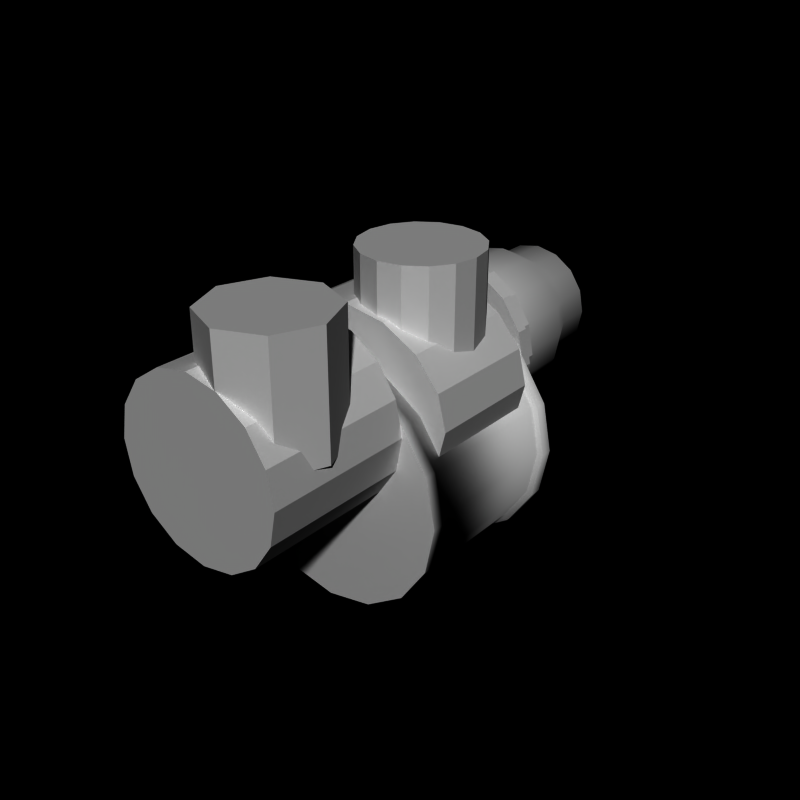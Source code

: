 # Source: grenade_launcher2.blend  (saved by Blender 2.66.0; exported with 4.5.12 LTS)
import bpy
from mathutils import Matrix  # noqa: F401  (used for matrix-valued properties, if any)

bpy.ops.wm.read_factory_settings(use_empty=True)
scene = bpy.context.scene
scene.name = 'Scene'

# ---- collections
col_collection_1 = bpy.data.collections.new('Collection 1'); scene.collection.children.link(col_collection_1)

# ---- world
world_world = bpy.data.worlds.new('World'); scene.world = world_world
world_world.color = (0.0, 0.0, 0.0)
world_world.use_sun_shadow = False
world_world.sun_shadow_jitter_overblur = 0.0
world_world.cycles.sampling_method = 'MANUAL'
world_world.cycles.sample_map_resolution = 256

# ---- meshes
me_cylinder_005 = bpy.data.meshes.new('Cylinder.005')
me_cylinder_005.from_pydata([(0.0, 1.0, 1.0), (0.0, -1.0, 1.0), (0.3827, 1.0, 0.9239), (0.3827, -1.0, 0.9239), (0.7071, 1.0, 0.7071), (0.7071, -1.0, 0.7071), (0.9239, 1.0, 0.3827), (0.9239, -1.0, 0.3827), (1.0, 1.0, 7.153e-07), (1.0, -1.0, -5.643e-07), (0.9239, 1.0, -0.3827), (0.9239, -1.0, -0.3827), (0.7071, 1.0, -0.7071), (0.7071, -1.0, -0.7071), (0.3827, 1.0, -0.9239), (0.3827, -1.0, -0.9239), (-3.258e-07, 1.0, -1.0), (-3.258e-07, -1.0, -1.0), (-0.3827, 1.0, -0.9239), (-0.3827, -1.0, -0.9239), (-0.7071, 1.0, -0.7071), (-0.7071, -1.0, -0.7071), (-0.9239, 1.0, -0.3827), (-0.9239, -1.0, -0.3827), (-1.0, 1.0, 1.605e-06), (-1.0, -1.0, 3.258e-07), (-0.9239, 1.0, 0.3827), (-0.9239, -1.0, 0.3827), (-0.7071, 1.0, 0.7071), (-0.7071, -1.0, 0.7071), (-0.3827, 1.0, 0.9239), (-0.3827, -1.0, 0.9239)], [], [(0, 2, 4, 6, 8, 10, 12, 14, 16, 18, 20, 22, 24, 26, 28, 30), (22, 23, 25, 24), (6, 7, 9, 8), (2, 3, 5, 4), (20, 21, 23, 22), (10, 11, 13, 12), (14, 15, 17, 16), (1, 31, 29, 27, 25, 23, 21, 19, 17, 15, 13, 11, 9, 7, 5, 3), (8, 9, 11, 10), (24, 25, 27, 26), (4, 5, 7, 6), (0, 1, 3, 2), (18, 19, 21, 20), (12, 13, 15, 14), (28, 29, 31, 30), (30, 31, 1, 0), (26, 27, 29, 28), (16, 17, 19, 18)])
me_cylinder_005.use_remesh_preserve_volume = False
me_cylinder_005.use_remesh_preserve_attributes = False
me_cylinder_005.use_mirror_vertex_groups = False
me_cylinder_005.update()
me_cylinder_004 = bpy.data.meshes.new('Cylinder.004')
me_cylinder_004.from_pydata([(0.0, 1.3, 1.0), (0.0, -1.0, 1.0), (0.3827, 1.3, 0.9239), (0.3827, -1.0, 0.9239), (0.7071, 1.3, 0.7071), (0.7071, -1.0, 0.7071), (0.9239, 1.3, 0.3827), (0.9239, -1.0, 0.3827), (1.0, 1.3, 7.153e-07), (1.0, -1.0, -5.643e-07), (0.9239, 1.3, -0.3827), (0.9239, -1.0, -0.3827), (0.7071, 1.3, -0.7071), (0.7071, -1.0, -0.7071), (0.3827, 1.3, -0.9239), (0.3827, -1.0, -0.9239), (-3.258e-07, 1.3, -1.0), (-3.258e-07, -1.0, -1.0), (-0.3827, 1.3, -0.9239), (-0.3827, -1.0, -0.9239), (-0.7071, 1.3, -0.7071), (-0.7071, -1.0, -0.7071), (-0.9239, 1.3, -0.3827), (-0.9239, -1.0, -0.3827), (-1.0, 1.3, 1.605e-06), (-1.0, -1.0, 3.258e-07), (-0.9239, 1.3, 0.3827), (-0.9239, -1.0, 0.3827), (-0.7071, 1.3, 0.7071), (-0.7071, -1.0, 0.7071), (-0.3827, 1.3, 0.9239), (-0.3827, -1.0, 0.9239), (-2.302e-16, 1.5, 1.0), (0.3827, 1.5, 0.9239), (0.7071, 1.5, 0.7071), (0.9239, 1.5, 0.3827), (1.0, 1.5, 7.626e-07), (0.9239, 1.5, -0.3827), (0.7071, 1.5, -0.7071), (0.3827, 1.5, -0.9239), (-3.258e-07, 1.5, -1.0), (-0.3827, 1.5, -0.9239), (-0.7071, 1.5, -0.7071), (-0.9239, 1.5, -0.3827), (-1.0, 1.5, 1.653e-06), (-0.9239, 1.5, 0.3827), (-0.7071, 1.5, 0.7071), (-0.3827, 1.5, 0.9239), (0.0, 4.7, 1.0), (0.0, 4.5, 1.0), (0.3827, 4.7, 0.9239), (0.3827, 4.5, 0.9239), (0.7071, 4.7, 0.7071), (0.7071, 4.5, 0.7071), (0.9239, 4.7, 0.3827), (0.9239, 4.5, 0.3827), (1.0, 4.7, 7.153e-07), (1.0, 4.5, -5.643e-07), (0.9239, 4.7, -0.3827), (0.9239, 4.5, -0.3827), (0.7071, 4.7, -0.7071), (0.7071, 4.5, -0.7071), (0.3827, 4.7, -0.9239), (0.3827, 4.5, -0.9239), (-3.258e-07, 4.7, -1.0), (-3.258e-07, 4.5, -1.0), (-0.3827, 4.7, -0.9239), (-0.3827, 4.5, -0.9239), (-0.7071, 4.7, -0.7071), (-0.7071, 4.5, -0.7071), (-0.9239, 4.7, -0.3827), (-0.9239, 4.5, -0.3827), (-1.0, 4.7, 1.605e-06), (-1.0, 4.5, 3.258e-07), (-0.9239, 4.7, 0.3827), (-0.9239, 4.5, 0.3827), (-0.7071, 4.7, 0.7071), (-0.7071, 4.5, 0.7071), (-0.3827, 4.7, 0.9239), (-0.3827, 4.5, 0.9239), (5.96e-09, 4.7, 0.9), (0.3444, 4.7, 0.8315), (0.6364, 4.7, 0.6364), (0.8315, 4.7, 0.3444), (0.9, 4.7, 7.899e-07), (0.8315, 4.7, -0.3444), (0.6364, 4.7, -0.6364), (0.3444, 4.7, -0.8315), (-2.873e-07, 4.7, -0.9), (-0.3444, 4.7, -0.8315), (-0.6364, 4.7, -0.6364), (-0.8315, 4.7, -0.3444), (-0.9, 4.7, 1.591e-06), (-0.8315, 4.7, 0.3444), (-0.6364, 4.7, 0.6364), (-0.3444, 4.7, 0.8315), (5.96e-09, 5.0, 0.9), (0.3444, 5.0, 0.8315), (0.6364, 5.0, 0.6364), (0.8315, 5.0, 0.3444), (0.9, 5.0, 8.558e-07), (0.8315, 5.0, -0.3444), (0.6364, 5.0, -0.6364), (0.3444, 5.0, -0.8315), (-2.873e-07, 5.0, -0.9), (-0.3444, 5.0, -0.8315), (-0.6364, 5.0, -0.6364), (-0.8315, 5.0, -0.3444), (-0.9, 5.0, 1.657e-06), (-0.8315, 5.0, 0.3444), (-0.6364, 5.0, 0.6364), (-0.3444, 5.0, 0.8315)], [], [(2, 4, 34, 33), (22, 23, 25, 24), (6, 7, 9, 8), (2, 3, 5, 4), (20, 21, 23, 22), (10, 11, 13, 12), (14, 15, 17, 16), (1, 31, 29, 27, 25, 23, 21, 19, 17, 15, 13, 11, 9, 7, 5, 3), (8, 9, 11, 10), (24, 25, 27, 26), (4, 5, 7, 6), (0, 1, 3, 2), (18, 19, 21, 20), (12, 13, 15, 14), (28, 29, 31, 30), (30, 31, 1, 0), (26, 27, 29, 28), (16, 17, 19, 18), (32, 33, 34, 35, 36, 37, 38, 39, 40, 41, 42, 43, 44, 45, 46, 47), (20, 22, 43, 42), (16, 18, 41, 40), (12, 14, 39, 38), (8, 10, 37, 36), (30, 0, 32, 47), (4, 6, 35, 34), (24, 26, 45, 44), (26, 28, 46, 45), (22, 24, 44, 43), (18, 20, 42, 41), (14, 16, 40, 39), (10, 12, 38, 37), (0, 2, 33, 32), (6, 8, 36, 35), (28, 30, 47, 46), (50, 52, 82, 81), (70, 71, 73, 72), (54, 55, 57, 56), (50, 51, 53, 52), (68, 69, 71, 70), (58, 59, 61, 60), (62, 63, 65, 64), (49, 79, 77, 75, 73, 71, 69, 67, 65, 63, 61, 59, 57, 55, 53, 51), (56, 57, 59, 58), (72, 73, 75, 74), (52, 53, 55, 54), (48, 49, 51, 50), (66, 67, 69, 68), (60, 61, 63, 62), (76, 77, 79, 78), (78, 79, 49, 48), (74, 75, 77, 76), (64, 65, 67, 66), (92, 93, 109, 108), (68, 70, 91, 90), (64, 66, 89, 88), (60, 62, 87, 86), (56, 58, 85, 84), (78, 48, 80, 95), (52, 54, 83, 82), (72, 74, 93, 92), (74, 76, 94, 93), (70, 72, 92, 91), (66, 68, 90, 89), (62, 64, 88, 87), (58, 60, 86, 85), (48, 50, 81, 80), (54, 56, 84, 83), (76, 78, 95, 94), (96, 97, 98, 99, 100, 101, 102, 103, 104, 105, 106, 107, 108, 109, 110, 111), (90, 91, 107, 106), (84, 85, 101, 100), (91, 92, 108, 107), (85, 86, 102, 101), (93, 94, 110, 109), (86, 87, 103, 102), (94, 95, 111, 110), (87, 88, 104, 103), (81, 82, 98, 97), (95, 80, 96, 111), (88, 89, 105, 104), (82, 83, 99, 98), (80, 81, 97, 96), (89, 90, 106, 105), (83, 84, 100, 99)])
me_cylinder_004.use_remesh_preserve_volume = False
me_cylinder_004.use_remesh_preserve_attributes = False
me_cylinder_004.use_mirror_vertex_groups = False
me_cylinder_004.update()
me_cylinder_003 = bpy.data.meshes.new('Cylinder.003')
me_cylinder_003.from_pydata([(0.0, 4.3, 0.7), (0.0, 1.7, 0.7), (0.7654, 4.3, 0.5478), (0.7654, 1.7, 0.5478), (1.414, 4.3, 0.1142), (1.414, 1.7, 0.1142), (1.848, 4.3, -0.5346), (1.848, 1.7, -0.5346), (2.0, 4.3, -1.3), (2.0, 1.7, -1.3), (1.848, 4.3, -2.065), (1.848, 1.7, -2.065), (1.414, 4.3, -2.714), (1.414, 1.7, -2.714), (0.7654, 4.3, -3.148), (0.7654, 1.7, -3.148), (-6.517e-07, 4.3, -3.3), (-6.517e-07, 1.7, -3.3), (-0.7654, 4.3, -3.148), (-0.7654, 1.7, -3.148), (-1.414, 4.3, -2.714), (-1.414, 1.7, -2.714), (-1.848, 4.3, -2.065), (-1.848, 1.7, -2.065), (-2.0, 4.3, -1.3), (-2.0, 1.7, -1.3), (-1.848, 4.3, -0.5346), (-1.848, 1.7, -0.5346), (-1.414, 4.3, 0.1142), (-1.414, 1.7, 0.1142), (-0.7654, 4.3, 0.5478), (-0.7654, 1.7, 0.5478), (-5.96e-09, 4.3, 0.8), (0.8036, 4.3, 0.6401), (1.485, 4.3, 0.1849), (1.94, 4.3, -0.4964), (2.1, 4.3, -1.3), (1.94, 4.3, -2.104), (1.485, 4.3, -2.785), (0.8036, 4.3, -3.24), (-6.902e-07, 4.3, -3.4), (-0.8036, 4.3, -3.24), (-1.485, 4.3, -2.785), (-1.94, 4.3, -2.104), (-2.1, 4.3, -1.3), (-1.94, 4.3, -0.4964), (-1.485, 4.3, 0.1849), (-0.8036, 4.3, 0.6401), (-5.96e-09, 4.5, 0.8), (0.8036, 4.5, 0.6401), (1.485, 4.5, 0.1849), (1.94, 4.5, -0.4964), (2.1, 4.5, -1.3), (1.94, 4.5, -2.104), (1.485, 4.5, -2.785), (0.8036, 4.5, -3.24), (-6.902e-07, 4.5, -3.4), (-0.8036, 4.5, -3.24), (-1.485, 4.5, -2.785), (-1.94, 4.5, -2.104), (-2.1, 4.5, -1.3), (-1.94, 4.5, -0.4964), (-1.485, 4.5, 0.1849), (-0.8036, 4.5, 0.6401), (-5.96e-09, 1.7, 0.8), (0.8036, 1.7, 0.6401), (1.485, 1.7, 0.1849), (1.94, 1.7, -0.4964), (2.1, 1.7, -1.3), (1.94, 1.7, -2.104), (1.485, 1.7, -2.785), (0.8036, 1.7, -3.24), (-6.902e-07, 1.7, -3.4), (-0.8036, 1.7, -3.24), (-1.485, 1.7, -2.785), (-1.94, 1.7, -2.104), (-2.1, 1.7, -1.3), (-1.94, 1.7, -0.4964), (-1.485, 1.7, 0.1849), (-0.8036, 1.7, 0.6401), (-5.96e-09, 1.5, 0.8), (0.8036, 1.5, 0.6401), (1.485, 1.5, 0.1849), (1.94, 1.5, -0.4964), (2.1, 1.5, -1.3), (1.94, 1.5, -2.104), (1.485, 1.5, -2.785), (0.8036, 1.5, -3.24), (-6.902e-07, 1.5, -3.4), (-0.8036, 1.5, -3.24), (-1.485, 1.5, -2.785), (-1.94, 1.5, -2.104), (-2.1, 1.5, -1.3), (-1.94, 1.5, -0.4964), (-1.485, 1.5, 0.1849), (-0.8036, 1.5, 0.6401)], [], [(16, 18, 41, 40), (22, 23, 25, 24), (6, 7, 9, 8), (2, 3, 5, 4), (20, 21, 23, 22), (10, 11, 13, 12), (14, 15, 17, 16), (3, 1, 64, 65), (8, 9, 11, 10), (24, 25, 27, 26), (4, 5, 7, 6), (0, 1, 3, 2), (18, 19, 21, 20), (12, 13, 15, 14), (28, 29, 31, 30), (30, 31, 1, 0), (26, 27, 29, 28), (16, 17, 19, 18), (42, 43, 59, 58), (12, 14, 39, 38), (8, 10, 37, 36), (30, 0, 32, 47), (4, 6, 35, 34), (24, 26, 45, 44), (26, 28, 46, 45), (22, 24, 44, 43), (18, 20, 42, 41), (14, 16, 40, 39), (10, 12, 38, 37), (0, 2, 33, 32), (6, 8, 36, 35), (28, 30, 47, 46), (2, 4, 34, 33), (20, 22, 43, 42), (48, 49, 50, 51, 52, 53, 54, 55, 56, 57, 58, 59, 60, 61, 62, 63), (36, 37, 53, 52), (43, 44, 60, 59), (37, 38, 54, 53), (45, 46, 62, 61), (38, 39, 55, 54), (46, 47, 63, 62), (39, 40, 56, 55), (33, 34, 50, 49), (47, 32, 48, 63), (40, 41, 57, 56), (34, 35, 51, 50), (32, 33, 49, 48), (41, 42, 58, 57), (35, 36, 52, 51), (44, 45, 61, 60), (73, 72, 88, 89), (11, 9, 68, 69), (23, 21, 74, 75), (15, 13, 70, 71), (5, 3, 65, 66), (29, 27, 77, 78), (25, 23, 75, 76), (1, 31, 79, 64), (7, 5, 66, 67), (17, 15, 71, 72), (21, 19, 73, 74), (13, 11, 69, 70), (19, 17, 72, 73), (9, 7, 67, 68), (31, 29, 78, 79), (27, 25, 76, 77), (80, 95, 94, 93, 92, 91, 90, 89, 88, 87, 86, 85, 84, 83, 82, 81), (75, 74, 90, 91), (68, 67, 83, 84), (65, 64, 80, 81), (72, 71, 87, 88), (76, 75, 91, 92), (78, 77, 93, 94), (77, 76, 92, 93), (66, 65, 81, 82), (69, 68, 84, 85), (70, 69, 85, 86), (79, 78, 94, 95), (71, 70, 86, 87), (64, 79, 95, 80), (74, 73, 89, 90), (67, 66, 82, 83)])
me_cylinder_003.polygons.foreach_set('use_smooth', [True] * 82)
_k = set([(48, 49), (48, 63), (49, 50), (50, 51), (51, 52), (52, 53), (53, 54), (54, 55), (55, 56), (56, 57), (57, 58), (58, 59), (59, 60), (60, 61), (61, 62), (62, 63), (80, 81), (80, 95), (81, 82), (82, 83), (83, 84), (84, 85), (85, 86), (86, 87), (87, 88), (88, 89), (89, 90), (90, 91), (91, 92), (92, 93), (93, 94), (94, 95)])
me_cylinder_003.attributes.new('sharp_edge', 'BOOLEAN', 'EDGE').data.foreach_set('value', [ (min(e.vertices), max(e.vertices)) in _k for e in me_cylinder_003.edges])
me_cylinder_003.use_remesh_preserve_volume = False
me_cylinder_003.use_remesh_preserve_attributes = False
me_cylinder_003.use_mirror_vertex_groups = False
me_cylinder_003.update()
me_cylinder_002 = bpy.data.meshes.new('Cylinder.002')
me_cylinder_002.from_pydata([(0.0, 7.1, 1.0), (0.0, 6.5, 1.0), (0.3827, 7.1, 0.9239), (0.3827, 6.5, 0.9239), (0.7071, 7.1, 0.7071), (0.7071, 6.5, 0.7071), (0.9239, 7.1, 0.3827), (0.9239, 6.5, 0.3827), (1.0, 7.1, 7.153e-07), (1.0, 6.5, -5.643e-07), (0.9239, 7.1, -0.3827), (0.9239, 6.5, -0.3827), (0.7071, 7.1, -0.7071), (0.7071, 6.5, -0.7071), (0.3827, 7.1, -0.9239), (0.3827, 6.5, -0.9239), (-3.258e-07, 7.1, -1.0), (-3.258e-07, 6.5, -1.0), (-0.3827, 7.1, -0.9239), (-0.3827, 6.5, -0.9239), (-0.7071, 7.1, -0.7071), (-0.7071, 6.5, -0.7071), (-0.9239, 7.1, -0.3827), (-0.9239, 6.5, -0.3827), (-1.0, 7.1, 1.605e-06), (-1.0, 6.5, 3.258e-07), (-0.9239, 7.1, 0.3827), (-0.9239, 6.5, 0.3827), (-0.7071, 7.1, 0.7071), (-0.7071, 6.5, 0.7071), (-0.3827, 7.1, 0.9239), (-0.3827, 6.5, 0.9239), (1.788e-08, 7.5, 0.7), (0.2679, 7.5, 0.6467), (0.495, 7.5, 0.495), (0.6467, 7.5, 0.2679), (0.7, 7.5, 1.401e-06), (0.6467, 7.5, -0.2679), (0.495, 7.5, -0.495), (0.2679, 7.5, -0.6467), (-2.102e-07, 7.5, -0.7), (-0.2679, 7.5, -0.6467), (-0.495, 7.5, -0.495), (-0.6467, 7.5, -0.2679), (-0.7, 7.5, 2.024e-06), (-0.6467, 7.5, 0.2679), (-0.495, 7.5, 0.495), (-0.2679, 7.5, 0.6467), (1.788e-08, -9.537e-07, 0.7), (0.2679, -9.537e-07, 0.6467), (0.495, -9.537e-07, 0.495), (0.6467, 0.0, 0.2679), (0.7, 0.0, -1.183e-06), (0.6467, 0.0, -0.2679), (0.495, 0.0, -0.495), (0.2679, 0.0, -0.6467), (-2.102e-07, 0.0, -0.7), (-0.2679, 0.0, -0.6467), (-0.495, 0.0, -0.495), (-0.6467, 0.0, -0.2679), (-0.7, 0.0, -5.602e-07), (-0.6467, 0.0, 0.2679), (-0.495, -9.537e-07, 0.495), (-0.2679, -9.537e-07, 0.6467), (-1.49e-08, 6.0, 1.25), (0.4784, 6.0, 1.155), (0.8839, 6.0, 0.8839), (1.155, 6.0, 0.4784), (1.25, 6.0, -8.489e-07), (1.155, 6.0, -0.4784), (0.8839, 6.0, -0.8839), (0.4784, 6.0, -1.155), (-4.222e-07, 6.0, -1.25), (-0.4784, 6.0, -1.155), (-0.8839, 6.0, -0.8839), (-1.155, 6.0, -0.4784), (-1.25, 6.0, 2.637e-07), (-1.155, 6.0, 0.4784), (-0.8839, 6.0, 0.8839), (-0.4784, 6.0, 1.155), (-1.49e-08, 5.0, 1.25), (0.4784, 5.0, 1.155), (0.8839, 5.0, 0.8839), (1.155, 5.0, 0.4784), (1.25, 5.0, -9.861e-07), (1.155, 5.0, -0.4784), (0.8839, 5.0, -0.8839), (0.4784, 5.0, -1.155), (-4.222e-07, 5.0, -1.25), (-0.4784, 5.0, -1.155), (-0.8839, 5.0, -0.8839), (-1.155, 5.0, -0.4784), (-1.25, 5.0, 1.266e-07), (-1.155, 5.0, 0.4784), (-0.8839, 5.0, 0.8839), (-0.4784, 5.0, 1.155)], [], [(12, 14, 39, 38), (22, 23, 25, 24), (6, 7, 9, 8), (2, 3, 5, 4), (20, 21, 23, 22), (10, 11, 13, 12), (14, 15, 17, 16), (3, 1, 64, 65), (8, 9, 11, 10), (24, 25, 27, 26), (4, 5, 7, 6), (0, 1, 3, 2), (18, 19, 21, 20), (12, 13, 15, 14), (28, 29, 31, 30), (30, 31, 1, 0), (26, 27, 29, 28), (16, 17, 19, 18), (36, 37, 53, 52), (8, 10, 37, 36), (30, 0, 32, 47), (4, 6, 35, 34), (24, 26, 45, 44), (26, 28, 46, 45), (22, 24, 44, 43), (18, 20, 42, 41), (14, 16, 40, 39), (10, 12, 38, 37), (0, 2, 33, 32), (6, 8, 36, 35), (28, 30, 47, 46), (2, 4, 34, 33), (20, 22, 43, 42), (16, 18, 41, 40), (48, 49, 50, 51, 52, 53, 54, 55, 56, 57, 58, 59, 60, 61, 62, 63), (43, 44, 60, 59), (37, 38, 54, 53), (45, 46, 62, 61), (38, 39, 55, 54), (46, 47, 63, 62), (39, 40, 56, 55), (33, 34, 50, 49), (47, 32, 48, 63), (40, 41, 57, 56), (34, 35, 51, 50), (32, 33, 49, 48), (41, 42, 58, 57), (35, 36, 52, 51), (44, 45, 61, 60), (42, 43, 59, 58), (73, 72, 88, 89), (11, 9, 68, 69), (23, 21, 74, 75), (15, 13, 70, 71), (5, 3, 65, 66), (29, 27, 77, 78), (25, 23, 75, 76), (1, 31, 79, 64), (7, 5, 66, 67), (17, 15, 71, 72), (21, 19, 73, 74), (13, 11, 69, 70), (19, 17, 72, 73), (9, 7, 67, 68), (31, 29, 78, 79), (27, 25, 76, 77), (75, 74, 90, 91), (68, 67, 83, 84), (65, 64, 80, 81), (72, 71, 87, 88), (76, 75, 91, 92), (78, 77, 93, 94), (77, 76, 92, 93), (66, 65, 81, 82), (69, 68, 84, 85), (70, 69, 85, 86), (79, 78, 94, 95), (71, 70, 86, 87), (64, 79, 95, 80), (74, 73, 89, 90), (67, 66, 82, 83)])
me_cylinder_002.polygons.foreach_set('use_smooth', [True] * 81)
me_cylinder_002.use_remesh_preserve_volume = False
me_cylinder_002.use_remesh_preserve_attributes = False
me_cylinder_002.use_mirror_vertex_groups = False
me_cylinder_002.update()
me_cylinder_001 = bpy.data.meshes.new('Cylinder.001')
me_cylinder_001.from_pydata([(0.0, 1.0, -1.0), (0.0, 1.0, 1.0), (0.7071, 0.7071, -1.0), (0.7071, 0.7071, 1.0), (1.0, 7.55e-08, -1.0), (1.0, 7.55e-08, 1.0), (0.7071, -0.7071, -1.0), (0.7071, -0.7071, 1.0), (-3.258e-07, -1.0, -1.0), (-3.258e-07, -1.0, 1.0), (-0.7071, -0.7071, -1.0), (-0.7071, -0.7071, 1.0), (-1.0, 9.656e-07, -1.0), (-1.0, 9.656e-07, 1.0), (-0.7071, 0.7071, -1.0), (-0.7071, 0.7071, 1.0)], [], [(1, 15, 13, 11, 9, 7, 5, 3), (10, 11, 13, 12), (8, 9, 11, 10), (0, 2, 4, 6, 8, 10, 12, 14), (12, 13, 15, 14), (4, 5, 7, 6), (0, 1, 3, 2), (6, 7, 9, 8), (2, 3, 5, 4), (14, 15, 1, 0)])
me_cylinder_001.use_remesh_preserve_volume = False
me_cylinder_001.use_remesh_preserve_attributes = False
me_cylinder_001.use_mirror_vertex_groups = False
me_cylinder_001.update()
me_cylinder = bpy.data.meshes.new('Cylinder')
me_cylinder.from_pydata([(0.0, 1.0, -1.0), (0.0, 1.0, 1.0), (0.3827, 0.9239, -1.0), (0.3827, 0.9239, 1.0), (0.7071, 0.7071, -1.0), (0.7071, 0.7071, 1.0), (0.9239, 0.3827, -1.0), (0.9239, 0.3827, 1.0), (1.0, 7.55e-08, -1.0), (1.0, 7.55e-08, 1.0), (0.9239, -0.3827, -1.0), (0.9239, -0.3827, 1.0), (0.7071, -0.7071, -1.0), (0.7071, -0.7071, 1.0), (0.3827, -0.9239, -1.0), (0.3827, -0.9239, 1.0), (-3.258e-07, -1.0, -1.0), (-3.258e-07, -1.0, 1.0), (-0.3827, -0.9239, -1.0), (-0.3827, -0.9239, 1.0), (-0.7071, -0.7071, -1.0), (-0.7071, -0.7071, 1.0), (-0.9239, -0.3827, -1.0), (-0.9239, -0.3827, 1.0), (-1.0, 9.656e-07, -1.0), (-1.0, 9.656e-07, 1.0), (-0.9239, 0.3827, -1.0), (-0.9239, 0.3827, 1.0), (-0.7071, 0.7071, -1.0), (-0.7071, 0.7071, 1.0), (-0.3827, 0.9239, -1.0), (-0.3827, 0.9239, 1.0)], [], [(0, 2, 4, 6, 8, 10, 12, 14, 16, 18, 20, 22, 24, 26, 28, 30), (22, 23, 25, 24), (6, 7, 9, 8), (2, 3, 5, 4), (20, 21, 23, 22), (10, 11, 13, 12), (14, 15, 17, 16), (1, 31, 29, 27, 25, 23, 21, 19, 17, 15, 13, 11, 9, 7, 5, 3), (8, 9, 11, 10), (24, 25, 27, 26), (4, 5, 7, 6), (0, 1, 3, 2), (18, 19, 21, 20), (12, 13, 15, 14), (28, 29, 31, 30), (30, 31, 1, 0), (26, 27, 29, 28), (16, 17, 19, 18)])
me_cylinder.use_remesh_preserve_volume = False
me_cylinder.use_remesh_preserve_attributes = False
me_cylinder.use_mirror_vertex_groups = False
me_cylinder.update()
arm_weapon = bpy.data.armatures.new('Weapon')  # bones are not reproduced

# ---- objects
ob_cylinder_005 = bpy.data.objects.new('Cylinder.005', me_cylinder_005)
ob_cylinder_004 = bpy.data.objects.new('Cylinder.004', me_cylinder_004)
ob_cylinder_003 = bpy.data.objects.new('Cylinder.003', me_cylinder_003)
ob_cylinder_002 = bpy.data.objects.new('Cylinder.002', me_cylinder_002)
ob_cylinder_001 = bpy.data.objects.new('Cylinder.001', me_cylinder_001)
ob_cylinder = bpy.data.objects.new('Cylinder', me_cylinder)
ob_armature_flak = bpy.data.objects.new('Armature_Flak', arm_weapon)

# ---- transforms, parenting, visibility, modifiers, constraints
ob_cylinder_005.location = (0.0, 3.0, 0.0)
ob_cylinder_005.scale = (1.88, 1.0, 1.5)
ob_cylinder_005.lineart.crease_threshold = 0.0
ob_cylinder_004.location = (0.0, 0.0, 0.0)
ob_cylinder_004.scale = (1.5, 1.0, 1.5)
ob_cylinder_004.lineart.crease_threshold = 0.0
ob_cylinder_003.location = (0.0, 0.0, 0.0)
ob_cylinder_003.lineart.crease_threshold = 0.0
ob_cylinder_002.location = (0.0, 0.0, 0.0)
ob_cylinder_002.lineart.crease_threshold = 0.0
ob_cylinder_001.location = (0.5445, 0.0, 1.245)
ob_cylinder_001.lineart.crease_threshold = 0.0
ob_cylinder.location = (0.5445, 3.087, 1.245)
ob_cylinder.lineart.crease_threshold = 0.0
ob_armature_flak.location = (0.0, 0.0, 0.0)
ob_armature_flak.lineart.crease_threshold = 0.0

# ---- collection membership
col_collection_1.objects.link(ob_cylinder_005)
col_collection_1.objects.link(ob_cylinder_004)
col_collection_1.objects.link(ob_cylinder_003)
col_collection_1.objects.link(ob_cylinder_002)
col_collection_1.objects.link(ob_cylinder_001)
col_collection_1.objects.link(ob_cylinder)
col_collection_1.objects.link(ob_armature_flak)

# ---- scene / render settings (as saved in the file)
scene.frame_start = 1; scene.frame_end = 250; scene.frame_set(250)
scene.render.engine = 'BLENDER_EEVEE_NEXT'
scene.render.image_settings.compression = 90
scene.render.resolution_x = 240
scene.render.resolution_y = 240
scene.render.pixel_aspect_x = 100.0
scene.render.pixel_aspect_y = 100.0
scene.render.fps = 25
scene.render.dither_intensity = 0.0
scene.render.film_transparent = True
scene.render.use_compositing = False
scene.render.use_sequencer = False
scene.render.bake_margin = 2
scene.render.bake_bias = 0.0
scene.render.use_stamp_time = False
scene.render.use_stamp_date = False
scene.render.use_stamp_frame = False
scene.render.use_stamp_camera = False
scene.render.use_stamp_scene = False
scene.render.use_stamp_filename = False
scene.render.use_stamp_render_time = False
scene.render.stamp_font_size = 0
scene.cycles.use_denoising = False
scene.cycles.samples = 10
scene.cycles.sampling_pattern = 'TABULATED_SOBOL'
scene.cycles.light_sampling_threshold = 0.0
scene.cycles.use_adaptive_sampling = False
scene.cycles.use_light_tree = False
scene.cycles.blur_glossy = 0.0
scene.cycles.volume_bounces = 1
scene.cycles.pixel_filter_type = 'GAUSSIAN'
scene.cycles.sample_clamp_indirect = 0.0
scene.view_settings.view_transform = 'Raw'
bpy.context.view_layer.update()

# ---- added for rendering (the .blend has no active camera and no usable light): camera, sun
cam_auto = bpy.data.cameras.new('AutoCamera')
cam_auto.lens = 50.0
cam_auto.sensor_width = 36.0
cam_auto.clip_end = 1000.0
ob_auto_camera = bpy.data.objects.new('AutoCamera', cam_auto)
scene.collection.objects.link(ob_auto_camera)
ob_auto_camera.location = (10.2094, -9.0013, 7.59025)
ob_auto_camera.rotation_euler = (1.09748, -7.21219e-08, 0.694738)
scene.camera = ob_auto_camera
light_auto_sun = bpy.data.lights.new('AutoSun', 'SUN')
light_auto_sun.energy = 3.0
light_auto_sun.angle = 0.0523599
ob_auto_sun = bpy.data.objects.new('AutoSun', light_auto_sun)
scene.collection.objects.link(ob_auto_sun)
ob_auto_sun.rotation_euler = (0.872665, 0.174533, 0.523599)
bpy.context.view_layer.update()
